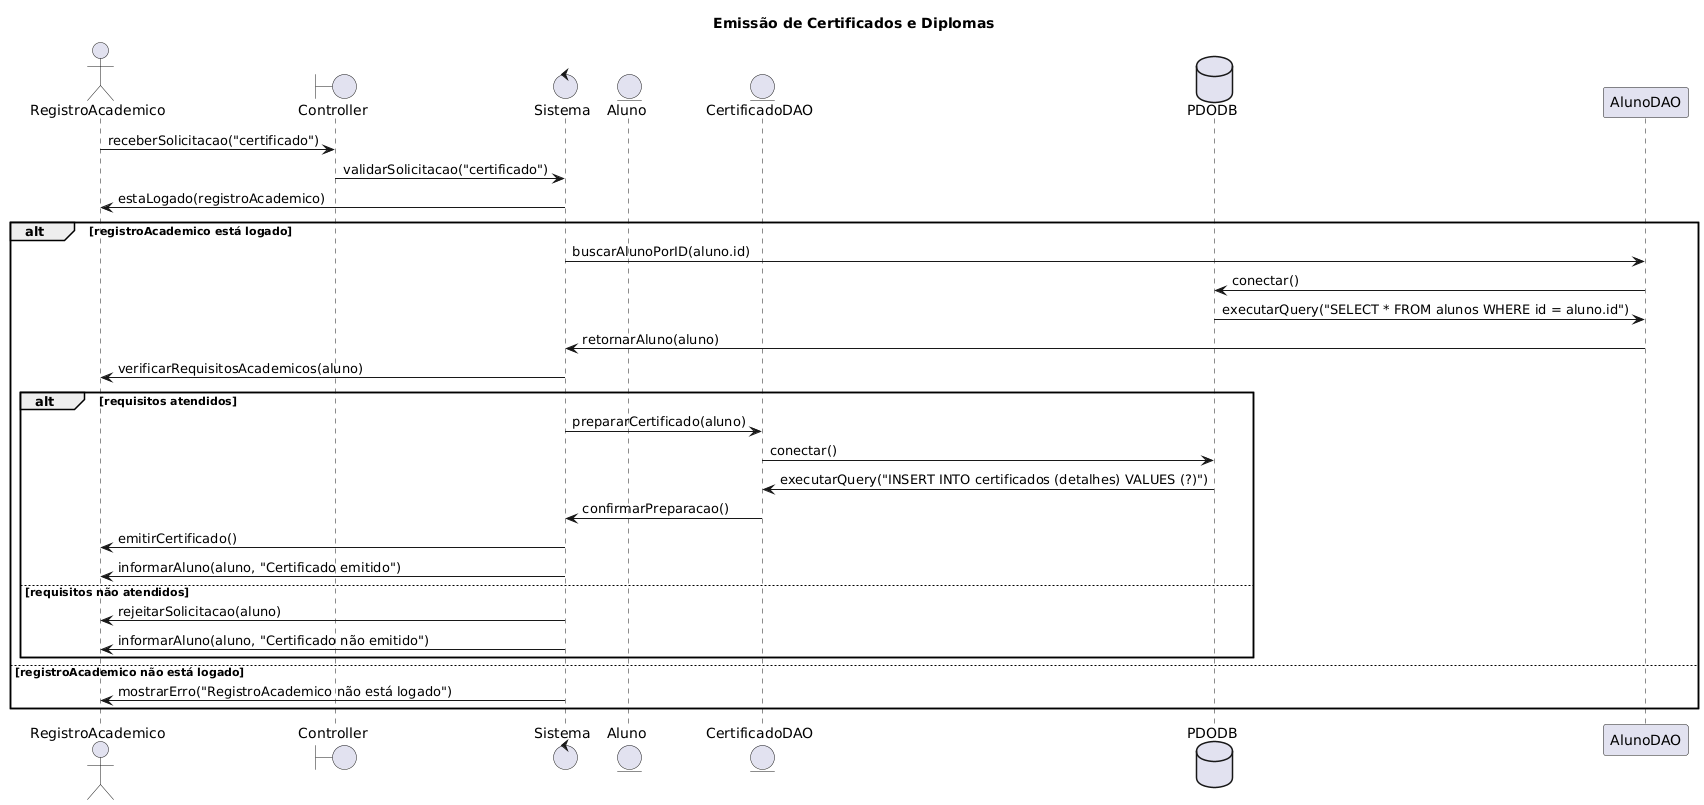

The diagram above was rendered by PlantUML. Its source (embedded in the PNG):
@startuml
title Emissão de Certificados e Diplomas
actor RegistroAcademico
boundary Controller
control Sistema
entity Aluno
entity CertificadoDAO
database PDODB

RegistroAcademico -> Controller: receberSolicitacao("certificado")
Controller -> Sistema: validarSolicitacao("certificado")
Sistema -> RegistroAcademico: estaLogado(registroAcademico)
alt registroAcademico está logado
    Sistema -> AlunoDAO: buscarAlunoPorID(aluno.id)
    AlunoDAO -> PDODB: conectar()
    PDODB -> AlunoDAO: executarQuery("SELECT * FROM alunos WHERE id = aluno.id")
    AlunoDAO -> Sistema: retornarAluno(aluno)
    Sistema -> RegistroAcademico: verificarRequisitosAcademicos(aluno)
    alt requisitos atendidos
        Sistema -> CertificadoDAO: prepararCertificado(aluno)
        CertificadoDAO -> PDODB: conectar()
        PDODB -> CertificadoDAO: executarQuery("INSERT INTO certificados (detalhes) VALUES (?)")
        CertificadoDAO -> Sistema: confirmarPreparacao()
        Sistema -> RegistroAcademico: emitirCertificado()
        Sistema -> RegistroAcademico: informarAluno(aluno, "Certificado emitido")
    else requisitos não atendidos
        Sistema -> RegistroAcademico: rejeitarSolicitacao(aluno)
        Sistema -> RegistroAcademico: informarAluno(aluno, "Certificado não emitido")
    end
else registroAcademico não está logado
    Sistema -> RegistroAcademico: mostrarErro("RegistroAcademico não está logado")
end
@enduml